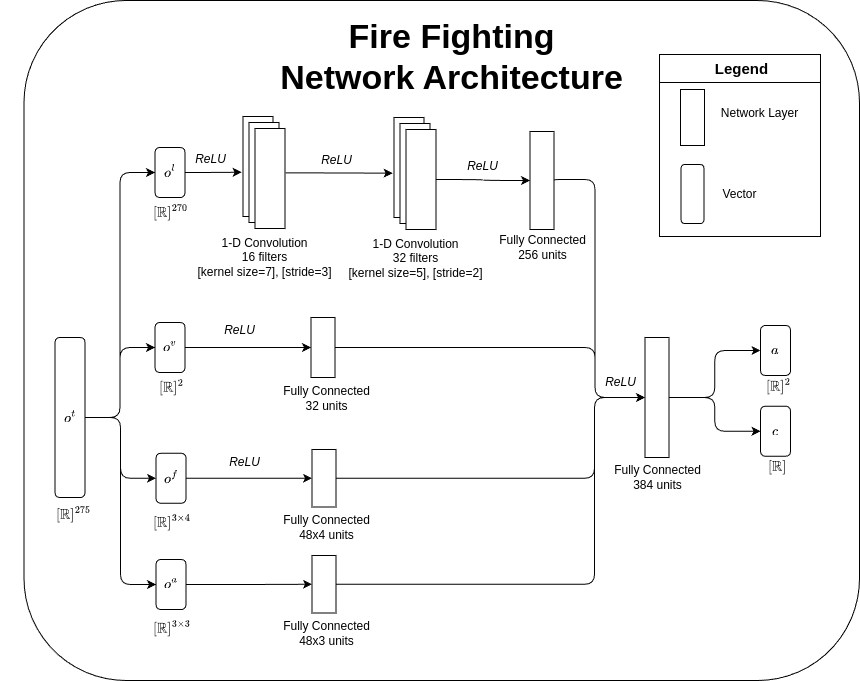

The diagram above was exported from draw.io. Its source (the exported page's mxGraphModel, read from the mxfile embedded in the PNG):
<mxGraphModel dx="1012" dy="624" grid="0" gridSize="10" guides="1" tooltips="1" connect="1" arrows="1" fold="1" page="1" pageScale="1" pageWidth="1169" pageHeight="827" math="1" shadow="0">
  <root>
    <mxCell id="0" />
    <mxCell id="1" parent="0" />
    <mxCell id="59" value="" style="rounded=1;whiteSpace=wrap;html=1;" parent="1" vertex="1">
      <mxGeometry x="53.5" y="33" width="835.5" height="680" as="geometry" />
    </mxCell>
    <mxCell id="71" value="" style="rounded=0;whiteSpace=wrap;html=1;" parent="1" vertex="1">
      <mxGeometry x="689" y="87" width="161" height="182" as="geometry" />
    </mxCell>
    <mxCell id="77" value="" style="rounded=0;whiteSpace=wrap;html=1;" parent="1" vertex="1">
      <mxGeometry x="689" y="87" width="161" height="28" as="geometry" />
    </mxCell>
    <mxCell id="4" style="edgeStyle=orthogonalEdgeStyle;html=1;entryX=0;entryY=0.5;entryDx=0;entryDy=0;" parent="1" source="2" target="3" edge="1">
      <mxGeometry relative="1" as="geometry" />
    </mxCell>
    <mxCell id="24" style="edgeStyle=orthogonalEdgeStyle;html=1;exitX=1;exitY=0.5;exitDx=0;exitDy=0;entryX=0;entryY=0.5;entryDx=0;entryDy=0;" parent="1" source="2" target="14" edge="1">
      <mxGeometry relative="1" as="geometry" />
    </mxCell>
    <mxCell id="37" style="edgeStyle=orthogonalEdgeStyle;html=1;exitX=1;exitY=0.5;exitDx=0;exitDy=0;entryX=0;entryY=0.5;entryDx=0;entryDy=0;" parent="1" source="2" target="26" edge="1">
      <mxGeometry relative="1" as="geometry" />
    </mxCell>
    <mxCell id="85" style="edgeStyle=orthogonalEdgeStyle;html=1;entryX=0;entryY=0.5;entryDx=0;entryDy=0;" edge="1" parent="1" source="2" target="83">
      <mxGeometry relative="1" as="geometry" />
    </mxCell>
    <mxCell id="2" value="$$o^t$$" style="rounded=1;whiteSpace=wrap;html=1;" parent="1" vertex="1">
      <mxGeometry x="84.5" y="370" width="30" height="160" as="geometry" />
    </mxCell>
    <mxCell id="11" style="edgeStyle=orthogonalEdgeStyle;curved=1;html=1;entryX=-0.046;entryY=0.557;entryDx=0;entryDy=0;entryPerimeter=0;" parent="1" source="3" target="5" edge="1">
      <mxGeometry relative="1" as="geometry" />
    </mxCell>
    <mxCell id="3" value="$$o^l$$" style="rounded=1;whiteSpace=wrap;html=1;" parent="1" vertex="1">
      <mxGeometry x="184.5" y="180" width="30" height="50" as="geometry" />
    </mxCell>
    <mxCell id="10" value="" style="group" parent="1" vertex="1" connectable="0">
      <mxGeometry x="272.5" y="149" width="42" height="112" as="geometry" />
    </mxCell>
    <mxCell id="5" value="" style="rounded=0;whiteSpace=wrap;html=1;" parent="10" vertex="1">
      <mxGeometry width="30" height="100" as="geometry" />
    </mxCell>
    <mxCell id="7" value="" style="rounded=0;whiteSpace=wrap;html=1;" parent="10" vertex="1">
      <mxGeometry x="6" y="6" width="30" height="100" as="geometry" />
    </mxCell>
    <mxCell id="8" value="" style="rounded=0;whiteSpace=wrap;html=1;" parent="10" vertex="1">
      <mxGeometry x="12" y="12" width="30" height="100" as="geometry" />
    </mxCell>
    <mxCell id="12" value="1-D Convolution&lt;br&gt;16 filters&lt;br&gt;[kernel size=7], [stride=3]" style="text;html=1;align=center;verticalAlign=middle;resizable=0;points=[];autosize=1;strokeColor=none;fillColor=none;" parent="1" vertex="1">
      <mxGeometry x="213.5" y="260" width="160" height="60" as="geometry" />
    </mxCell>
    <mxCell id="30" style="edgeStyle=orthogonalEdgeStyle;curved=1;html=1;entryX=0;entryY=0.5;entryDx=0;entryDy=0;exitX=1;exitY=0.5;exitDx=0;exitDy=0;" parent="1" source="14" target="28" edge="1">
      <mxGeometry relative="1" as="geometry">
        <mxPoint x="284.5" y="380" as="sourcePoint" />
      </mxGeometry>
    </mxCell>
    <mxCell id="14" value="$$o^v$$" style="rounded=1;whiteSpace=wrap;html=1;" parent="1" vertex="1">
      <mxGeometry x="184.5" y="355" width="30" height="50" as="geometry" />
    </mxCell>
    <mxCell id="15" style="edgeStyle=orthogonalEdgeStyle;curved=1;html=1;entryX=-0.046;entryY=0.557;entryDx=0;entryDy=0;entryPerimeter=0;exitX=1.019;exitY=0.444;exitDx=0;exitDy=0;exitPerimeter=0;" parent="1" source="8" target="17" edge="1">
      <mxGeometry relative="1" as="geometry">
        <mxPoint x="413.5" y="205.9999999999999" as="sourcePoint" />
      </mxGeometry>
    </mxCell>
    <mxCell id="16" value="" style="group" parent="1" vertex="1" connectable="0">
      <mxGeometry x="423.5" y="150" width="42" height="112" as="geometry" />
    </mxCell>
    <mxCell id="17" value="" style="rounded=0;whiteSpace=wrap;html=1;" parent="16" vertex="1">
      <mxGeometry width="30" height="100" as="geometry" />
    </mxCell>
    <mxCell id="18" value="" style="rounded=0;whiteSpace=wrap;html=1;" parent="16" vertex="1">
      <mxGeometry x="6" y="6" width="30" height="100" as="geometry" />
    </mxCell>
    <mxCell id="19" value="" style="rounded=0;whiteSpace=wrap;html=1;" parent="16" vertex="1">
      <mxGeometry x="12" y="12" width="30" height="100" as="geometry" />
    </mxCell>
    <mxCell id="20" value="1-D Convolution&lt;br&gt;32 filters&lt;br&gt;[kernel size=5], [stride=2]" style="text;html=1;align=center;verticalAlign=middle;resizable=0;points=[];autosize=1;strokeColor=none;fillColor=none;" parent="1" vertex="1">
      <mxGeometry x="364.5" y="261" width="160" height="60" as="geometry" />
    </mxCell>
    <mxCell id="22" value="Fully Connected&lt;br&gt;256 units" style="text;html=1;align=center;verticalAlign=middle;resizable=0;points=[];autosize=1;strokeColor=none;fillColor=none;" parent="1" vertex="1">
      <mxGeometry x="516.5" y="260" width="110" height="40" as="geometry" />
    </mxCell>
    <mxCell id="23" style="edgeStyle=orthogonalEdgeStyle;curved=1;html=1;entryX=0;entryY=0.5;entryDx=0;entryDy=0;" parent="1" source="19" target="42" edge="1">
      <mxGeometry relative="1" as="geometry">
        <mxPoint x="604.5" y="212" as="targetPoint" />
      </mxGeometry>
    </mxCell>
    <mxCell id="41" style="edgeStyle=orthogonalEdgeStyle;curved=1;html=1;entryX=0;entryY=0.5;entryDx=0;entryDy=0;exitX=1;exitY=0.5;exitDx=0;exitDy=0;" parent="1" source="26" target="40" edge="1">
      <mxGeometry relative="1" as="geometry">
        <mxPoint x="285.5" y="510.75" as="sourcePoint" />
      </mxGeometry>
    </mxCell>
    <mxCell id="26" value="$$o^f$$" style="rounded=1;whiteSpace=wrap;html=1;" parent="1" vertex="1">
      <mxGeometry x="185.5" y="485.75" width="30" height="50" as="geometry" />
    </mxCell>
    <mxCell id="45" style="edgeStyle=orthogonalEdgeStyle;html=1;exitX=1;exitY=0.5;exitDx=0;exitDy=0;entryX=0;entryY=0.5;entryDx=0;entryDy=0;" parent="1" source="28" target="43" edge="1">
      <mxGeometry relative="1" as="geometry">
        <Array as="points">
          <mxPoint x="624.5" y="380" />
          <mxPoint x="624.5" y="430" />
        </Array>
      </mxGeometry>
    </mxCell>
    <mxCell id="28" value="" style="rounded=0;whiteSpace=wrap;html=1;" parent="1" vertex="1">
      <mxGeometry x="340.5" y="350" width="24" height="60" as="geometry" />
    </mxCell>
    <mxCell id="29" value="Fully Connected&lt;br&gt;32 units" style="text;html=1;align=center;verticalAlign=middle;resizable=0;points=[];autosize=1;strokeColor=none;fillColor=none;" parent="1" vertex="1">
      <mxGeometry x="303.5" y="410" width="105" height="41" as="geometry" />
    </mxCell>
    <mxCell id="39" value="Fully Connected&lt;br&gt;48x4 units" style="text;html=1;align=center;verticalAlign=middle;resizable=0;points=[];autosize=1;strokeColor=none;fillColor=none;" parent="1" vertex="1">
      <mxGeometry x="303.5" y="539.5" width="105" height="41" as="geometry" />
    </mxCell>
    <mxCell id="47" style="edgeStyle=orthogonalEdgeStyle;html=1;entryX=0;entryY=0.5;entryDx=0;entryDy=0;" parent="1" source="40" target="43" edge="1">
      <mxGeometry relative="1" as="geometry">
        <Array as="points">
          <mxPoint x="624" y="511" />
          <mxPoint x="624" y="430" />
        </Array>
      </mxGeometry>
    </mxCell>
    <mxCell id="40" value="" style="rounded=0;whiteSpace=wrap;html=1;" parent="1" vertex="1">
      <mxGeometry x="341.5" y="482" width="24" height="57.5" as="geometry" />
    </mxCell>
    <mxCell id="44" style="edgeStyle=orthogonalEdgeStyle;html=1;exitX=1;exitY=0.5;exitDx=0;exitDy=0;entryX=0;entryY=0.5;entryDx=0;entryDy=0;" parent="1" source="42" target="43" edge="1">
      <mxGeometry relative="1" as="geometry">
        <Array as="points">
          <mxPoint x="624.5" y="212" />
          <mxPoint x="624.5" y="430" />
        </Array>
      </mxGeometry>
    </mxCell>
    <mxCell id="42" value="" style="rounded=0;whiteSpace=wrap;html=1;" parent="1" vertex="1">
      <mxGeometry x="559.5" y="164" width="24" height="98" as="geometry" />
    </mxCell>
    <mxCell id="62" style="edgeStyle=orthogonalEdgeStyle;html=1;exitX=1;exitY=0.5;exitDx=0;exitDy=0;entryX=0;entryY=0.5;entryDx=0;entryDy=0;" parent="1" source="43" edge="1" target="91">
      <mxGeometry relative="1" as="geometry">
        <mxPoint x="752.5" y="430" as="targetPoint" />
      </mxGeometry>
    </mxCell>
    <mxCell id="93" style="edgeStyle=orthogonalEdgeStyle;html=1;exitX=1;exitY=0.5;exitDx=0;exitDy=0;entryX=0;entryY=0.5;entryDx=0;entryDy=0;" edge="1" parent="1" source="43" target="92">
      <mxGeometry relative="1" as="geometry" />
    </mxCell>
    <mxCell id="43" value="" style="rounded=0;whiteSpace=wrap;html=1;" parent="1" vertex="1">
      <mxGeometry x="674.5" y="370" width="24" height="120" as="geometry" />
    </mxCell>
    <mxCell id="48" value="Fully Connected&lt;br&gt;384 units" style="text;html=1;align=center;verticalAlign=middle;resizable=0;points=[];autosize=1;strokeColor=none;fillColor=none;" parent="1" vertex="1">
      <mxGeometry x="631.5" y="490" width="110" height="40" as="geometry" />
    </mxCell>
    <mxCell id="49" value="$$[\mathbb{R}]^{270}$$" style="text;html=1;align=center;verticalAlign=middle;resizable=0;points=[];autosize=1;strokeColor=none;fillColor=none;" parent="1" vertex="1">
      <mxGeometry x="124.5" y="230" width="150" height="30" as="geometry" />
    </mxCell>
    <mxCell id="53" value="$$[\mathbb{R}]^{2}$$" style="text;html=1;align=center;verticalAlign=middle;resizable=0;points=[];autosize=1;strokeColor=none;fillColor=none;" parent="1" vertex="1">
      <mxGeometry x="134.5" y="407" width="132" height="26" as="geometry" />
    </mxCell>
    <mxCell id="55" value="$$[\mathbb{R}]^{3\times4}$$" style="text;html=1;align=center;verticalAlign=middle;resizable=0;points=[];autosize=1;strokeColor=none;fillColor=none;" parent="1" vertex="1">
      <mxGeometry x="115.5" y="541.5" width="170" height="26" as="geometry" />
    </mxCell>
    <mxCell id="58" value="$$[\mathbb{R}]^{275}$$" style="text;html=1;align=center;verticalAlign=middle;resizable=0;points=[];autosize=1;strokeColor=none;fillColor=none;" parent="1" vertex="1">
      <mxGeometry x="30.5" y="534" width="145" height="26" as="geometry" />
    </mxCell>
    <mxCell id="63" value="ReLU" style="text;html=1;align=center;verticalAlign=middle;resizable=0;points=[];autosize=1;strokeColor=none;fillColor=none;fontStyle=2" parent="1" vertex="1">
      <mxGeometry x="215.5" y="179" width="49" height="26" as="geometry" />
    </mxCell>
    <mxCell id="64" value="ReLU" style="text;html=1;align=center;verticalAlign=middle;resizable=0;points=[];autosize=1;strokeColor=none;fillColor=none;fontStyle=2" parent="1" vertex="1">
      <mxGeometry x="341.5" y="180" width="49" height="26" as="geometry" />
    </mxCell>
    <mxCell id="65" value="ReLU" style="text;html=1;align=center;verticalAlign=middle;resizable=0;points=[];autosize=1;strokeColor=none;fillColor=none;fontStyle=2" parent="1" vertex="1">
      <mxGeometry x="625.5" y="402" width="49" height="26" as="geometry" />
    </mxCell>
    <mxCell id="66" value="ReLU" style="text;html=1;align=center;verticalAlign=middle;resizable=0;points=[];autosize=1;strokeColor=none;fillColor=none;fontStyle=2" parent="1" vertex="1">
      <mxGeometry x="487.5" y="186" width="49" height="26" as="geometry" />
    </mxCell>
    <mxCell id="67" value="ReLU" style="text;html=1;align=center;verticalAlign=middle;resizable=0;points=[];autosize=1;strokeColor=none;fillColor=none;fontStyle=2" parent="1" vertex="1">
      <mxGeometry x="244.5" y="350" width="49" height="26" as="geometry" />
    </mxCell>
    <mxCell id="69" value="ReLU" style="text;html=1;align=center;verticalAlign=middle;resizable=0;points=[];autosize=1;strokeColor=none;fillColor=none;fontStyle=2" parent="1" vertex="1">
      <mxGeometry x="249.5" y="482" width="49" height="26" as="geometry" />
    </mxCell>
    <mxCell id="72" value="" style="rounded=0;whiteSpace=wrap;html=1;" parent="1" vertex="1">
      <mxGeometry x="710" y="122" width="24" height="56" as="geometry" />
    </mxCell>
    <mxCell id="73" value="Legend" style="text;html=1;align=center;verticalAlign=middle;resizable=0;points=[];autosize=1;strokeColor=none;fillColor=none;fontStyle=1;fontSize=15;" parent="1" vertex="1">
      <mxGeometry x="735" y="86" width="71" height="30" as="geometry" />
    </mxCell>
    <mxCell id="74" value="Network Layer" style="text;html=1;align=center;verticalAlign=middle;resizable=0;points=[];autosize=1;strokeColor=none;fillColor=none;" parent="1" vertex="1">
      <mxGeometry x="741" y="133" width="95" height="26" as="geometry" />
    </mxCell>
    <mxCell id="75" value="" style="rounded=1;whiteSpace=wrap;html=1;" parent="1" vertex="1">
      <mxGeometry x="710.5" y="197" width="23" height="59" as="geometry" />
    </mxCell>
    <mxCell id="76" value="Vector" style="text;html=1;align=center;verticalAlign=middle;resizable=0;points=[];autosize=1;strokeColor=none;fillColor=none;" parent="1" vertex="1">
      <mxGeometry x="742.5" y="213.5" width="52" height="26" as="geometry" />
    </mxCell>
    <mxCell id="78" value="Fire Fighting&lt;br&gt;Network Architecture" style="text;html=1;align=center;verticalAlign=middle;resizable=0;points=[];autosize=1;strokeColor=none;fillColor=none;fontSize=34;fontStyle=1" parent="1" vertex="1">
      <mxGeometry x="300.5" y="42" width="361" height="94" as="geometry" />
    </mxCell>
    <mxCell id="88" style="edgeStyle=orthogonalEdgeStyle;html=1;entryX=0;entryY=0.5;entryDx=0;entryDy=0;" edge="1" parent="1" source="83" target="87">
      <mxGeometry relative="1" as="geometry" />
    </mxCell>
    <mxCell id="83" value="$$o^a$$" style="rounded=1;whiteSpace=wrap;html=1;" vertex="1" parent="1">
      <mxGeometry x="185.5" y="592" width="30" height="50" as="geometry" />
    </mxCell>
    <mxCell id="84" value="$$[\mathbb{R}]^{3\times3}$$" style="text;html=1;align=center;verticalAlign=middle;resizable=0;points=[];autosize=1;strokeColor=none;fillColor=none;" vertex="1" parent="1">
      <mxGeometry x="115.5" y="647.75" width="170" height="26" as="geometry" />
    </mxCell>
    <mxCell id="86" value="Fully Connected&lt;br&gt;48x3 units" style="text;html=1;align=center;verticalAlign=middle;resizable=0;points=[];autosize=1;strokeColor=none;fillColor=none;" vertex="1" parent="1">
      <mxGeometry x="303.5" y="645.5" width="105" height="41" as="geometry" />
    </mxCell>
    <mxCell id="90" style="edgeStyle=orthogonalEdgeStyle;html=1;entryX=0;entryY=0.5;entryDx=0;entryDy=0;" edge="1" parent="1" source="87" target="43">
      <mxGeometry relative="1" as="geometry">
        <Array as="points">
          <mxPoint x="624" y="617" />
          <mxPoint x="624" y="430" />
        </Array>
      </mxGeometry>
    </mxCell>
    <mxCell id="87" value="" style="rounded=0;whiteSpace=wrap;html=1;" vertex="1" parent="1">
      <mxGeometry x="341.5" y="588" width="24" height="57.5" as="geometry" />
    </mxCell>
    <mxCell id="91" value="$$a$$" style="rounded=1;whiteSpace=wrap;html=1;" vertex="1" parent="1">
      <mxGeometry x="790" y="358" width="30" height="50" as="geometry" />
    </mxCell>
    <mxCell id="92" value="$$c$$" style="rounded=1;whiteSpace=wrap;html=1;" vertex="1" parent="1">
      <mxGeometry x="790" y="438.75" width="30" height="50" as="geometry" />
    </mxCell>
    <mxCell id="94" value="$$[\mathbb{R}]^{2}$$" style="text;html=1;align=center;verticalAlign=middle;resizable=0;points=[];autosize=1;strokeColor=none;fillColor=none;" vertex="1" parent="1">
      <mxGeometry x="741.5" y="406" width="132" height="26" as="geometry" />
    </mxCell>
    <mxCell id="95" value="$$[\mathbb{R}]$$" style="text;html=1;align=center;verticalAlign=middle;resizable=0;points=[];autosize=1;strokeColor=none;fillColor=none;" vertex="1" parent="1">
      <mxGeometry x="751.5" y="486.75" width="111" height="26" as="geometry" />
    </mxCell>
  </root>
</mxGraphModel>